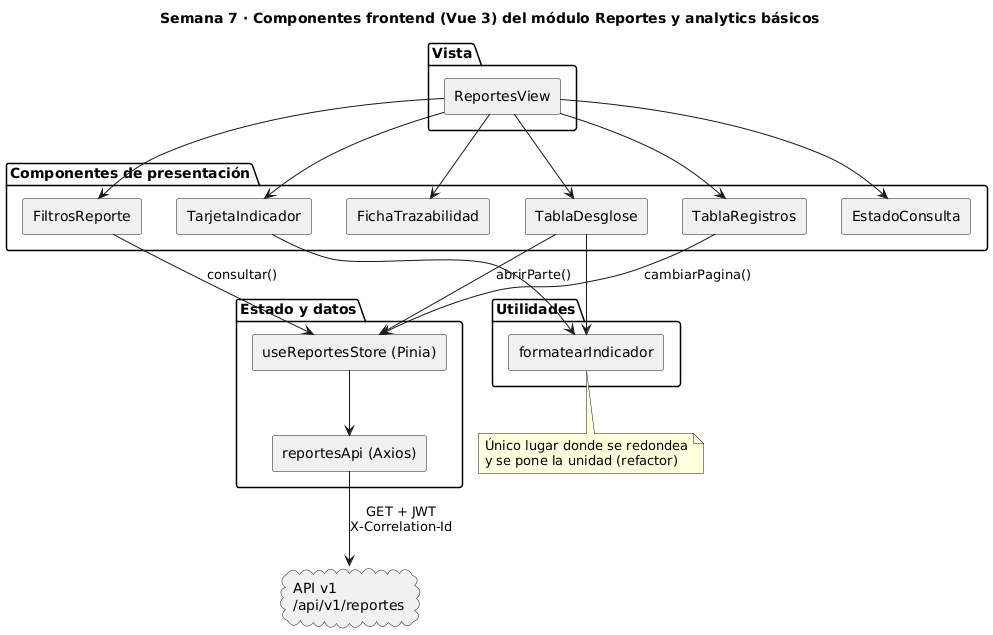

The diagram above was rendered by PlantUML. Its source (embedded in the PNG):
@startuml componentes_frontend_reportes_analytics_basicos
title Semana 7 · Componentes frontend (Vue 3) del módulo Reportes y analytics básicos
skinparam shadowing false
skinparam componentStyle rectangle

package "Vista" {
  [ReportesView] as vista
}
package "Componentes de presentación" {
  [FiltrosReporte] as filtros
  [TarjetaIndicador] as tarjeta
  [FichaTrazabilidad] as ficha
  [TablaDesglose] as desglose
  [TablaRegistros] as registros
  [EstadoConsulta] as estado
}
package "Estado y datos" {
  [useReportesStore (Pinia)] as store
  [reportesApi (Axios)] as api
}
package "Utilidades" {
  [formatearIndicador] as formato
}
cloud "API v1\n/api/v1/reportes" as servidor

vista --> filtros
vista --> tarjeta
vista --> ficha
vista --> desglose
vista --> registros
vista --> estado
filtros --> store : consultar()
desglose --> store : abrirParte()
registros --> store : cambiarPagina()
store --> api
api --> servidor : GET + JWT\nX-Correlation-Id
tarjeta --> formato
desglose --> formato

note bottom of formato
  Único lugar donde se redondea
  y se pone la unidad (refactor)
end note
@enduml